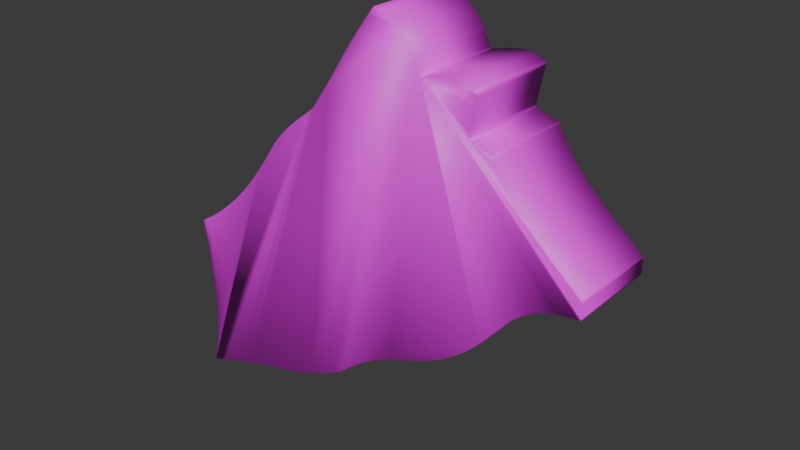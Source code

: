 # Source: mirror_shard_4.blend  (saved by Blender 5.1.30; exported with 4.5.12 LTS)
import bpy
from mathutils import Matrix  # noqa: F401  (used for matrix-valued properties, if any)

bpy.ops.wm.read_factory_settings(use_empty=True)
scene = bpy.context.scene
scene.name = 'Scene'

# ---- collections
col_collection = bpy.data.collections.new('Collection'); scene.collection.children.link(col_collection)

# ---- images (referenced by path relative to the original .blend; pixels are not part of the script)
import os
ASSET_DIR = os.environ.get("B2B_ASSET_DIR", "")  # directory of the original .blend (textures are referenced by path, not embedded)
HERE = os.path.dirname(os.path.abspath(__file__))  # packed textures are extracted next to this script under _unpacked/

def load_image(name, relpath, width, height, colorspace="sRGB"):
    """Load a texture the original file referenced (path relative to the .blend, or extracted next to this script)."""
    p = next((c for c in (os.path.join(HERE, relpath), os.path.join(ASSET_DIR, relpath)) if relpath and os.path.exists(c)), "")
    if p:
        img = bpy.data.images.load(p, check_existing=True)
        img.name = name
    else:  # same state as the original file: an image datablock whose file is absent (Cycles renders it pink)
        img = bpy.data.images.new(name, width, height)
        img.source = "FILE"
        img.filepath = "//" + (relpath or name)
    img.colorspace_settings.name = colorspace
    return img
img_mirror_shard_4_png = load_image('mirror shard 4.png', 'mirror shard 4.png', 1024, 1024, 'sRGB')

# ---- materials (node trees are filled in below, after node groups)
mat_mirror_shard_4_png_trace_default = bpy.data.materials.new('mirror shard 4.png_trace_default')

# ---- node groups
ng_it_shader_grp_001 = bpy.data.node_groups.new('IT_shader_grp_001', 'ShaderNodeTree')
_s = ng_it_shader_grp_001.interface.new_socket(name='BSDF', in_out='OUTPUT', socket_type='NodeSocketShader')
_s = ng_it_shader_grp_001.interface.new_socket(name='Is Emissive', in_out='INPUT', socket_type='NodeSocketBool')
_s = ng_it_shader_grp_001.interface.new_socket(name='Alpha Black Point', in_out='INPUT', socket_type='NodeSocketFloat')
_s = ng_it_shader_grp_001.interface.new_socket(name='Alpha White Point', in_out='INPUT', socket_type='NodeSocketFloat')
_s.default_value = 1.0
_s = ng_it_shader_grp_001.interface.new_socket(name='Texture', in_out='INPUT', socket_type='NodeSocketColor')
_s.default_value = (0.8, 0.8, 0.8, 1.0)
_s = ng_it_shader_grp_001.interface.new_socket(name='Alpha', in_out='INPUT', socket_type='NodeSocketFloat')
_s.subtype = 'FACTOR'
_s.default_value = 1.0
_s.min_value = 0.0
_s.max_value = 1.0
_N = ng_it_shader_grp_001.nodes; _L = ng_it_shader_grp_001.links
n0 = _N.new('NodeGroupOutput'); n0.name = 'Group Output'; n0.location = (350, 64)
n1 = _N.new('NodeGroupInput'); n1.name = 'Group Input'; n1.location = (-794, 80)
n2 = _N.new('ShaderNodeBsdfPrincipled'); n2.name = 'Principled BSDF'; n2.location = (18, 64)
n3 = _N.new('ShaderNodeMix'); n3.name = 'Mix.001'; n3.location = (-606, -188)
n3.inputs[3].default_value = 1.0
n4 = _N.new('NodeReroute'); n4.name = 'Reroute'; n4.location = (-158, 8)
n4.width = 16
n5 = _N.new('ShaderNodeMapRange'); n5.name = 'Map Range'; n5.location = (-330, -16)
_L.new(n2.outputs[0], n0.inputs[0])
_L.new(n1.outputs[0], n3.inputs[0])
_L.new(n3.outputs[0], n2.inputs[28])
_L.new(n4.outputs[0], n2.inputs[0])
_L.new(n1.outputs[3], n4.inputs[0])
_L.new(n4.outputs[0], n2.inputs[27])
_L.new(n1.outputs[4], n5.inputs[0])
_L.new(n5.outputs[0], n2.inputs[4])
_L.new(n1.outputs[1], n5.inputs[1])
_L.new(n1.outputs[2], n5.inputs[2])
n0.is_active_output = True

# ---- material node trees
mat_mirror_shard_4_png_trace_default.use_nodes = True; mat_mirror_shard_4_png_trace_default.node_tree.nodes.clear()
_N = mat_mirror_shard_4_png_trace_default.node_tree.nodes; _L = mat_mirror_shard_4_png_trace_default.node_tree.links
n0 = _N.new('ShaderNodeTexImage'); n0.name = 'Image Texture'; n0.location = (0, 0)
n0.image = img_mirror_shard_4_png
n0.interpolation = 'Closest'
n1 = _N.new('ShaderNodeMapping'); n1.name = 'Mapping'; n1.location = (-250, 0)
n2 = _N.new('ShaderNodeTexCoord'); n2.name = 'Texture Coordinate'; n2.location = (-500, 0)
n3 = _N.new('ShaderNodeGroup'); n3.name = 'Group'; n3.location = (300, 0)
n3.node_tree = ng_it_shader_grp_001
n3.inputs[0].default_value = False
n3.inputs[1].default_value = 2.0
n3.inputs[2].default_value = 1.0
n4 = _N.new('ShaderNodeOutputMaterial'); n4.name = 'Material Output'; n4.location = (600, 0)
_L.new(n2.outputs[2], n1.inputs[0])
_L.new(n1.outputs[0], n0.inputs[0])
_L.new(n0.outputs[0], n3.inputs[3])
_L.new(n0.outputs[1], n3.inputs[4])
_L.new(n3.outputs[0], n4.inputs[0])
n4.is_active_output = True

# ---- world
world_world = bpy.data.worlds.new('World'); scene.world = world_world
world_world.use_nodes = True; world_world.node_tree.nodes.clear()
_N = world_world.node_tree.nodes; _L = world_world.node_tree.links
n0 = _N.new('ShaderNodeOutputWorld'); n0.name = 'World Output'; n0.location = (200, 100)
n1 = _N.new('ShaderNodeBackground'); n1.name = 'Background'; n1.location = (-200, 100)
n1.inputs[0].default_value = (0.05088, 0.05088, 0.05088, 1.0)
_L.new(n1.outputs[0], n0.inputs[0])
n0.is_active_output = True
world_world.color = (0.05088, 0.05088, 0.05088)
world_world.sun_shadow_jitter_overblur = 0.0

# ---- meshes
me_mirror_shard_4 = bpy.data.meshes.new('mirror shard 4')
me_mirror_shard_4.from_pydata([(4.025, 12.25, -7.331e-14), (4.22, 12.55, -7.331e-14), (4.417, 12.85, -7.331e-14), (4.617, 13.14, -7.331e-14), (4.818, 13.44, -7.331e-14), (5.022, 13.73, -7.331e-14), (5.228, 14.02, -7.331e-14), (5.436, 14.3, -7.331e-14), (5.645, 14.59, -7.331e-14), (5.857, 14.88, -7.331e-14), (6.071, 15.16, -7.331e-14), (6.286, 15.45, -7.331e-14), (6.504, 15.73, -7.331e-14), (6.854, 15.59, -7.331e-14), (7.174, 15.45, -7.331e-14), (7.467, 15.32, -7.331e-14), (7.736, 15.18, -7.331e-14), (7.985, 15.03, -7.331e-14), (8.217, 14.88, -7.331e-14), (8.435, 14.7, -7.331e-14), (8.644, 14.51, -7.331e-14), (8.845, 14.29, -7.331e-14), (9.043, 14.03, -7.331e-14), (9.24, 13.75, -7.331e-14), (9.441, 13.42, -7.331e-14), (9.476, 13.34, -7.331e-14), (9.511, 13.25, -7.331e-14), (9.545, 13.16, -7.331e-14), (9.58, 13.08, -7.331e-14), (9.615, 12.99, -7.331e-14), (9.65, 12.9, -7.331e-14), (9.685, 12.81, -7.331e-14), (9.72, 12.73, -7.331e-14), (9.755, 12.64, -7.331e-14), (9.79, 12.55, -7.331e-14), (9.825, 12.46, -7.331e-14), (9.861, 12.37, -7.331e-14), (9.971, 12.4, -7.331e-14), (10.08, 12.43, -7.331e-14), (10.19, 12.45, -7.331e-14), (10.3, 12.48, -7.331e-14), (10.41, 12.5, -7.331e-14), (10.52, 12.53, -7.331e-14), (10.63, 12.56, -7.331e-14), (10.74, 12.58, -7.331e-14), (10.85, 12.61, -7.331e-14), (10.97, 12.64, -7.331e-14), (11.08, 12.66, -7.331e-14), (11.19, 12.69, -7.331e-14), (11.53, 12.74, -7.331e-14), (11.81, 12.79, -7.331e-14), (12.06, 12.82, -7.331e-14), (12.27, 12.84, -7.331e-14), (12.45, 12.84, -7.331e-14), (12.62, 12.83, -7.331e-14), (12.77, 12.8, -7.331e-14), (12.94, 12.76, -7.331e-14), (13.11, 12.69, -7.331e-14), (13.3, 12.61, -7.331e-14), (13.52, 12.5, -7.331e-14), (13.78, 12.37, -7.331e-14), (13.73, 12.14, -7.331e-14), (13.69, 11.91, -7.331e-14), (13.64, 11.68, -7.331e-14), (13.59, 11.45, -7.331e-14), (13.55, 11.22, -7.331e-14), (13.5, 10.99, -7.331e-14), (13.45, 10.75, -7.331e-14), (13.41, 10.52, -7.331e-14), (13.36, 10.28, -7.331e-14), (13.31, 10.05, -7.331e-14), (13.27, 9.813, -7.331e-14), (13.22, 9.576, -7.331e-14), (13.36, 9.53, -7.331e-14), (13.5, 9.483, -7.331e-14), (13.63, 9.437, -7.331e-14), (13.77, 9.391, -7.331e-14), (13.91, 9.345, -7.331e-14), (14.05, 9.298, -7.331e-14), (14.19, 9.251, -7.331e-14), (14.33, 9.205, -7.331e-14), (14.47, 9.158, -7.331e-14), (14.61, 9.111, -7.331e-14), (14.75, 9.064, -7.331e-14), (14.9, 9.016, -7.331e-14), (14.92, 8.97, -7.331e-14), (14.95, 8.929, -7.331e-14), (14.97, 8.887, -7.331e-14), (15.0, 8.841, -7.331e-14), (15.03, 8.787, -7.331e-14), (15.06, 8.72, -7.331e-14), (15.11, 8.637, -7.331e-14), (15.17, 8.533, -7.331e-14), (15.24, 8.404, -7.331e-14), (15.33, 8.246, -7.331e-14), (15.43, 8.055, -7.331e-14), (15.56, 7.827, -7.331e-14), (15.88, 7.349, -7.331e-14), (16.21, 6.898, -7.331e-14), (16.55, 6.472, -7.331e-14), (16.9, 6.067, -7.331e-14), (17.26, 5.68, -7.331e-14), (17.64, 5.306, -7.331e-14), (18.03, 4.943, -7.331e-14), (18.42, 4.588, -7.331e-14), (18.83, 4.236, -7.331e-14), (19.26, 3.884, -7.331e-14), (19.69, 3.53, -7.331e-14), (20.13, 3.169, -7.331e-14), (20.21, 3.097, -7.331e-14), (20.28, 3.026, -7.331e-14), (20.36, 2.954, -7.331e-14), (20.44, 2.882, -7.331e-14), (20.51, 2.81, -7.331e-14), (20.59, 2.738, -7.331e-14), (20.67, 2.666, -7.331e-14), (20.74, 2.594, -7.331e-14), (20.82, 2.521, -7.331e-14), (20.9, 2.448, -7.331e-14), (20.97, 2.375, -7.331e-14), (21.05, 2.301, -7.331e-14), (21.05, 2.209, -7.331e-14), (21.05, 2.116, -7.331e-14), (21.05, 2.024, -7.331e-14), (21.05, 1.931, -7.331e-14), (21.05, 1.839, -7.331e-14), (21.05, 1.746, -7.331e-14), (21.05, 1.653, -7.331e-14), (21.05, 1.559, -7.331e-14), (21.05, 1.465, -7.331e-14), (21.05, 1.371, -7.331e-14), (21.05, 1.277, -7.331e-14), (21.05, 1.182, -7.331e-14), (20.91, 1.162, -7.331e-14), (20.78, 1.142, -7.331e-14), (20.64, 1.121, -7.331e-14), (20.5, 1.101, -7.331e-14), (20.36, 1.081, -7.331e-14), (20.22, 1.06, -7.331e-14), (20.08, 1.04, -7.331e-14), (19.94, 1.02, -7.331e-14), (19.8, 0.9991, -7.331e-14), (19.66, 0.9785, -7.331e-14), (19.52, 0.9579, -7.331e-14), (19.37, 0.9371, -7.331e-14), (18.87, 0.7829, -7.331e-14), (18.42, 0.6096, -7.331e-14), (18.0, 0.4164, -7.331e-14), (17.62, 0.2025, -7.331e-14), (17.27, -0.03287, -7.331e-14), (16.94, -0.2906, -7.331e-14), (16.62, -0.5714, -7.331e-14), (16.31, -0.8762, -7.331e-14), (16.01, -1.206, -7.331e-14), (15.71, -1.561, -7.331e-14), (15.4, -1.942, -7.331e-14), (15.07, -2.35, -7.331e-14), (14.53, -2.981, -7.331e-14), (13.98, -3.55, -7.331e-14), (13.43, -4.062, -7.331e-14), (12.86, -4.523, -7.331e-14), (12.28, -4.94, -7.331e-14), (11.69, -5.318, -7.331e-14), (11.07, -5.664, -7.331e-14), (10.43, -5.983, -7.331e-14), (9.758, -6.282, -7.331e-14), (9.053, -6.567, -7.331e-14), (8.311, -6.844, -7.331e-14), (7.529, -7.118, -7.331e-14), (7.102, -7.303, -7.331e-14), (6.695, -7.498, -7.331e-14), (6.306, -7.703, -7.331e-14), (5.933, -7.917, -7.331e-14), (5.571, -8.142, -7.331e-14), (5.219, -8.376, -7.331e-14), (4.874, -8.622, -7.331e-14), (4.532, -8.877, -7.331e-14), (4.191, -9.144, -7.331e-14), (3.849, -9.421, -7.331e-14), (3.501, -9.71, -7.331e-14), (3.146, -10.01, -7.331e-14), (2.609, -10.31, -7.331e-14), (2.075, -10.59, -7.331e-14), (1.543, -10.85, -7.331e-14), (1.01, -11.09, -7.331e-14), (0.475, -11.31, -7.331e-14), (-0.06372, -11.52, -7.331e-14), (-0.6081, -11.71, -7.331e-14), (-1.16, -11.89, -7.331e-14), (-1.721, -12.06, -7.331e-14), (-2.292, -12.22, -7.331e-14), (-2.876, -12.36, -7.331e-14), (-3.475, -12.51, -7.331e-14), (-4.005, -12.64, -7.331e-14), (-4.532, -12.79, -7.331e-14), (-5.057, -12.94, -7.331e-14), (-5.58, -13.09, -7.331e-14), (-6.102, -13.26, -7.331e-14), (-6.621, -13.43, -7.331e-14), (-7.14, -13.6, -7.331e-14), (-7.658, -13.77, -7.331e-14), (-8.175, -13.95, -7.331e-14), (-8.692, -14.13, -7.331e-14), (-9.208, -14.31, -7.331e-14), (-9.725, -14.49, -7.331e-14), (-9.701, -14.39, -7.331e-14), (-9.678, -14.3, -7.331e-14), (-9.655, -14.21, -7.331e-14), (-9.632, -14.12, -7.331e-14), (-9.609, -14.02, -7.331e-14), (-9.586, -13.93, -7.331e-14), (-9.562, -13.84, -7.331e-14), (-9.539, -13.74, -7.331e-14), (-9.516, -13.65, -7.331e-14), (-9.492, -13.56, -7.331e-14), (-9.468, -13.46, -7.331e-14), (-9.445, -13.37, -7.331e-14), (-9.314, -12.47, -7.331e-14), (-9.221, -11.58, -7.331e-14), (-9.163, -10.69, -7.331e-14), (-9.136, -9.806, -7.331e-14), (-9.139, -8.924, -7.331e-14), (-9.167, -8.044, -7.331e-14), (-9.219, -7.165, -7.331e-14), (-9.291, -6.284, -7.331e-14), (-9.38, -5.402, -7.331e-14), (-9.484, -4.517, -7.331e-14), (-9.6, -3.629, -7.331e-14), (-9.725, -2.735, -7.331e-14), (-9.655, -2.691, -7.331e-14), (-9.586, -2.646, -7.331e-14), (-9.516, -2.602, -7.331e-14), (-9.447, -2.558, -7.331e-14), (-9.377, -2.513, -7.331e-14), (-9.307, -2.468, -7.331e-14), (-9.237, -2.424, -7.331e-14), (-9.167, -2.379, -7.331e-14), (-9.096, -2.334, -7.331e-14), (-9.025, -2.288, -7.331e-14), (-8.954, -2.243, -7.331e-14), (-8.883, -2.197, -7.331e-14), (-8.172, -1.689, -7.331e-14), (-7.505, -1.173, -7.331e-14), (-6.876, -0.6448, -7.331e-14), (-6.282, -0.1039, -7.331e-14), (-5.718, 0.4524, -7.331e-14), (-5.18, 1.026, -7.331e-14), (-4.661, 1.62, -7.331e-14), (-4.159, 2.235, -7.331e-14), (-3.668, 2.875, -7.331e-14), (-3.184, 3.541, -7.331e-14), (-2.702, 4.236, -7.331e-14), (-2.218, 4.961, -7.331e-14), (-1.954, 5.319, -7.331e-14), (-1.681, 5.655, -7.331e-14), (-1.401, 5.973, -7.331e-14), (-1.113, 6.275, -7.331e-14), (-0.8167, 6.564, -7.331e-14), (-0.513, 6.842, -7.331e-14), (-0.2016, 7.114, -7.331e-14), (0.1173, 7.381, -7.331e-14), (0.4437, 7.646, -7.331e-14), (0.7775, 7.911, -7.331e-14), (1.119, 8.181, -7.331e-14), (1.467, 8.457, -7.331e-14), (1.692, 8.766, -7.331e-14), (1.915, 9.077, -7.331e-14), (2.134, 9.388, -7.331e-14), (2.351, 9.702, -7.331e-14), (2.566, 10.02, -7.331e-14), (2.779, 10.33, -7.331e-14), (2.99, 10.65, -7.331e-14), (3.199, 10.97, -7.331e-14), (3.407, 11.29, -7.331e-14), (3.614, 11.61, -7.331e-14), (3.819, 11.93, -7.331e-14)], [], [(54, 53, 52, 51, 50, 49, 48, 47, 46, 45, 44, 43, 42, 41, 40, 39, 38, 37, 36, 35, 34, 33, 32, 31, 30, 29, 28, 27, 26, 25, 24, 23, 22, 21, 20, 19, 18, 17, 16, 15, 14, 13, 12, 11, 10, 9, 8, 7, 6, 5, 4, 3, 2, 1, 0, 275, 274, 273, 272, 271, 270, 269, 268, 267, 266, 265, 264, 263, 262, 261, 260, 259, 258, 257, 256, 255, 254, 253, 252, 251, 250, 249, 248, 247, 246, 245, 244, 243, 242, 241, 240, 239, 238, 237, 236, 235, 234, 233, 232, 231, 230, 229, 228, 227, 226, 225, 224, 223, 222, 221, 220, 219, 218, 217, 216, 215, 214, 213, 212, 211, 210, 209, 208, 207, 206, 205, 204, 203, 202, 201, 200, 199, 198, 197, 196, 195, 194, 193, 192, 191, 190, 189, 188, 187, 186, 185, 184, 183, 182, 181, 180, 179, 178, 177, 176, 175, 174, 173, 172, 171, 170, 169, 168, 167, 166, 165, 164, 163, 162, 161, 160, 159, 158, 157, 156, 155, 154, 153, 152, 151, 150, 149, 148, 147, 146, 145, 144, 143, 142, 141, 140, 139, 138, 137, 136, 135, 134, 133, 132, 131, 130, 129, 128, 127, 126, 125, 124, 123, 122, 121, 120, 119, 118, 117, 116, 115, 114, 113, 112, 111, 110, 109, 108, 107, 106, 105, 104, 103, 102, 101, 100, 99, 98, 97, 96, 95, 94, 93, 92, 91, 90, 89, 88, 87, 86, 85, 84, 83, 82, 81, 80, 79, 78, 77, 76, 75, 74, 73, 72, 71, 70, 69, 68, 67, 66, 65, 64, 63, 62, 61, 60, 59, 58, 57, 56, 55)])
me_mirror_shard_4.polygons.foreach_set('use_smooth', [True] * 1)
_uv = me_mirror_shard_4.uv_layers.new(name='UVMap')
_uv.uv.foreach_set('vector', [0.6322, 0.6627, 0.6299, 0.6628, 0.6273, 0.6628, 0.6244, 0.6625, 0.621, 0.662, 0.617, 0.6614, 0.6123, 0.6606, 0.6107, 0.6603, 0.6092, 0.6599, 0.6076, 0.6595, 0.6061, 0.6592, 0.6045, 0.6588, 0.603, 0.6584, 0.6014, 0.6581, 0.5999, 0.6577, 0.5983, 0.6573, 0.5968, 0.657, 0.5953, 0.6566, 0.5937, 0.6562, 0.5933, 0.6575, 0.5928, 0.6587, 0.5923, 0.66, 0.5918, 0.6612, 0.5913, 0.6624, 0.5908, 0.6636, 0.5903, 0.6648, 0.5898, 0.6661, 0.5893, 0.6673, 0.5889, 0.6685, 0.5884, 0.6697, 0.5879, 0.6709, 0.5851, 0.6754, 0.5823, 0.6794, 0.5796, 0.6829, 0.5768, 0.686, 0.5738, 0.6888, 0.5708, 0.6912, 0.5676, 0.6934, 0.5641, 0.6954, 0.5603, 0.6974, 0.5562, 0.6992, 0.5518, 0.7011, 0.5469, 0.7031, 0.5438, 0.6992, 0.5408, 0.6952, 0.5379, 0.6912, 0.5349, 0.6872, 0.532, 0.6832, 0.5291, 0.6792, 0.5262, 0.6752, 0.5233, 0.6711, 0.5205, 0.667, 0.5177, 0.6629, 0.515, 0.6587, 0.5123, 0.6545, 0.5094, 0.65, 0.5065, 0.6455, 0.5036, 0.6411, 0.5007, 0.6366, 0.4978, 0.6322, 0.4949, 0.6277, 0.4919, 0.6233, 0.4889, 0.6189, 0.4859, 0.6146, 0.4828, 0.6102, 0.4797, 0.6059, 0.4766, 0.6016, 0.4717, 0.5977, 0.4669, 0.594, 0.4623, 0.5902, 0.4577, 0.5865, 0.4533, 0.5828, 0.4489, 0.579, 0.4447, 0.5751, 0.4405, 0.5711, 0.4365, 0.5669, 0.4326, 0.5624, 0.4288, 0.5578, 0.4251, 0.5528, 0.4183, 0.5426, 0.4116, 0.5329, 0.4049, 0.5236, 0.398, 0.5147, 0.391, 0.5061, 0.3838, 0.4978, 0.3762, 0.4898, 0.3684, 0.482, 0.3601, 0.4745, 0.3513, 0.4671, 0.342, 0.4599, 0.3321, 0.4528, 0.3311, 0.4522, 0.3301, 0.4515, 0.3291, 0.4509, 0.3281, 0.4503, 0.3271, 0.4497, 0.3261, 0.449, 0.3252, 0.4484, 0.3242, 0.4478, 0.3232, 0.4472, 0.3223, 0.4466, 0.3213, 0.4459, 0.3203, 0.4453, 0.3221, 0.4328, 0.3237, 0.4204, 0.3251, 0.4081, 0.3264, 0.3958, 0.3274, 0.3835, 0.3281, 0.3712, 0.3285, 0.3589, 0.3285, 0.3466, 0.3282, 0.3343, 0.3273, 0.3219, 0.326, 0.3094, 0.3242, 0.2969, 0.3239, 0.2956, 0.3236, 0.2942, 0.3232, 0.2929, 0.3229, 0.2916, 0.3226, 0.2903, 0.3223, 0.289, 0.3219, 0.2877, 0.3216, 0.2864, 0.3213, 0.2851, 0.321, 0.2838, 0.3206, 0.2825, 0.3203, 0.2813, 0.3275, 0.2838, 0.3347, 0.2863, 0.3419, 0.2888, 0.3492, 0.2912, 0.3564, 0.2937, 0.3636, 0.2961, 0.3709, 0.2984, 0.3782, 0.3007, 0.3855, 0.3029, 0.3928, 0.305, 0.4002, 0.307, 0.4076, 0.3089, 0.4159, 0.3109, 0.4241, 0.313, 0.4321, 0.3152, 0.4399, 0.3175, 0.4476, 0.32, 0.4552, 0.3227, 0.4627, 0.3256, 0.4702, 0.3287, 0.4776, 0.3321, 0.485, 0.3357, 0.4925, 0.3396, 0.5, 0.3438, 0.505, 0.3479, 0.5098, 0.352, 0.5146, 0.3558, 0.5194, 0.3596, 0.5241, 0.3631, 0.5289, 0.3666, 0.5339, 0.3698, 0.5389, 0.373, 0.5441, 0.376, 0.5495, 0.3788, 0.5552, 0.3815, 0.5612, 0.3841, 0.5721, 0.388, 0.5825, 0.3918, 0.5923, 0.3958, 0.6017, 0.4, 0.6107, 0.4044, 0.6193, 0.4093, 0.6276, 0.4145, 0.6357, 0.4204, 0.6435, 0.4268, 0.6513, 0.4339, 0.6589, 0.4419, 0.6665, 0.4507, 0.671, 0.4564, 0.6754, 0.4617, 0.6796, 0.4667, 0.6839, 0.4713, 0.6881, 0.4755, 0.6925, 0.4794, 0.6972, 0.483, 0.7021, 0.4863, 0.7074, 0.4893, 0.7132, 0.492, 0.7196, 0.4944, 0.7266, 0.4966, 0.7285, 0.4969, 0.7305, 0.4972, 0.7325, 0.4974, 0.7345, 0.4977, 0.7364, 0.498, 0.7384, 0.4983, 0.7403, 0.4986, 0.7423, 0.4989, 0.7442, 0.4992, 0.7461, 0.4994, 0.7481, 0.4997, 0.75, 0.5, 0.75, 0.5013, 0.75, 0.5026, 0.75, 0.504, 0.75, 0.5053, 0.75, 0.5066, 0.75, 0.5079, 0.75, 0.5092, 0.75, 0.5105, 0.75, 0.5118, 0.75, 0.513, 0.75, 0.5143, 0.75, 0.5156, 0.7489, 0.5167, 0.7478, 0.5177, 0.7467, 0.5187, 0.7457, 0.5197, 0.7446, 0.5207, 0.7435, 0.5217, 0.7425, 0.5227, 0.7414, 0.5237, 0.7403, 0.5247, 0.7393, 0.5257, 0.7382, 0.5267, 0.7372, 0.5277, 0.731, 0.5328, 0.7249, 0.5377, 0.719, 0.5426, 0.7133, 0.5475, 0.7077, 0.5525, 0.7023, 0.5576, 0.6971, 0.5628, 0.692, 0.5682, 0.6871, 0.5739, 0.6824, 0.5798, 0.6778, 0.5861, 0.6733, 0.5928, 0.6716, 0.596, 0.6701, 0.5986, 0.6688, 0.6008, 0.6678, 0.6026, 0.667, 0.6041, 0.6664, 0.6052, 0.6658, 0.6062, 0.6654, 0.6069, 0.6651, 0.6076, 0.6647, 0.6082, 0.6644, 0.6087, 0.6641, 0.6094, 0.6621, 0.61, 0.6601, 0.6107, 0.6581, 0.6114, 0.6562, 0.612, 0.6542, 0.6127, 0.6523, 0.6133, 0.6503, 0.614, 0.6484, 0.6146, 0.6464, 0.6153, 0.6445, 0.6159, 0.6426, 0.6165, 0.6406, 0.6172, 0.6413, 0.6205, 0.6419, 0.6238, 0.6426, 0.6271, 0.6433, 0.6304, 0.6439, 0.6336, 0.6446, 0.6369, 0.6452, 0.6401, 0.6459, 0.6433, 0.6465, 0.6466, 0.6471, 0.6498, 0.6478, 0.653, 0.6484, 0.6562, 0.6448, 0.658, 0.6418, 0.6595, 0.6391, 0.6607, 0.6367, 0.6616, 0.6344, 0.6623])
me_mirror_shard_4.materials.append(mat_mirror_shard_4_png_trace_default)
me_mirror_shard_4.update()

# ---- objects
ob_mirror_shard_4_png = bpy.data.objects.new('mirror shard 4.png', me_mirror_shard_4)

# ---- transforms, parenting, visibility, modifiers, constraints
ob_mirror_shard_4_png.location = (0.0, 0.0, 0.0)
ob_mirror_shard_4_png.rotation_euler = (1.571, -0.0, 0.0)
ob_mirror_shard_4_png.scale = (0.007812, 0.007812, 0.007812)
_m = ob_mirror_shard_4_png.modifiers.new('Solidify', 'SOLIDIFY')
_m.thickness = 6.56

# ---- collection membership
col_collection.objects.link(ob_mirror_shard_4_png)

# ---- scene / render settings (as saved in the file)
scene.frame_start = 1; scene.frame_end = 250; scene.frame_set(1)
scene.render.engine = 'BLENDER_EEVEE_NEXT'
scene.render.bake_bias = 0.0
scene.render.bake_samples = 0
scene.cycles.sampling_pattern = 'TABULATED_SOBOL'
scene.eevee.use_volume_custom_range = False
bpy.context.view_layer.update()

# ---- added for rendering (the .blend has no active camera and no usable light): camera, sun
cam_auto = bpy.data.cameras.new('AutoCamera')
cam_auto.lens = 50.0
cam_auto.sensor_width = 36.0
cam_auto.clip_end = 1000.0
ob_auto_camera = bpy.data.objects.new('AutoCamera', cam_auto)
scene.collection.objects.link(ob_auto_camera)
ob_auto_camera.location = (0.359607, -0.352802, 0.257147)
ob_auto_camera.rotation_euler = (1.09748, -7.21219e-08, 0.694738)
scene.camera = ob_auto_camera
light_auto_sun = bpy.data.lights.new('AutoSun', 'SUN')
light_auto_sun.energy = 3.0
light_auto_sun.angle = 0.0523599
ob_auto_sun = bpy.data.objects.new('AutoSun', light_auto_sun)
scene.collection.objects.link(ob_auto_sun)
ob_auto_sun.rotation_euler = (0.872665, 0.174533, 0.523599)
bpy.context.view_layer.update()
